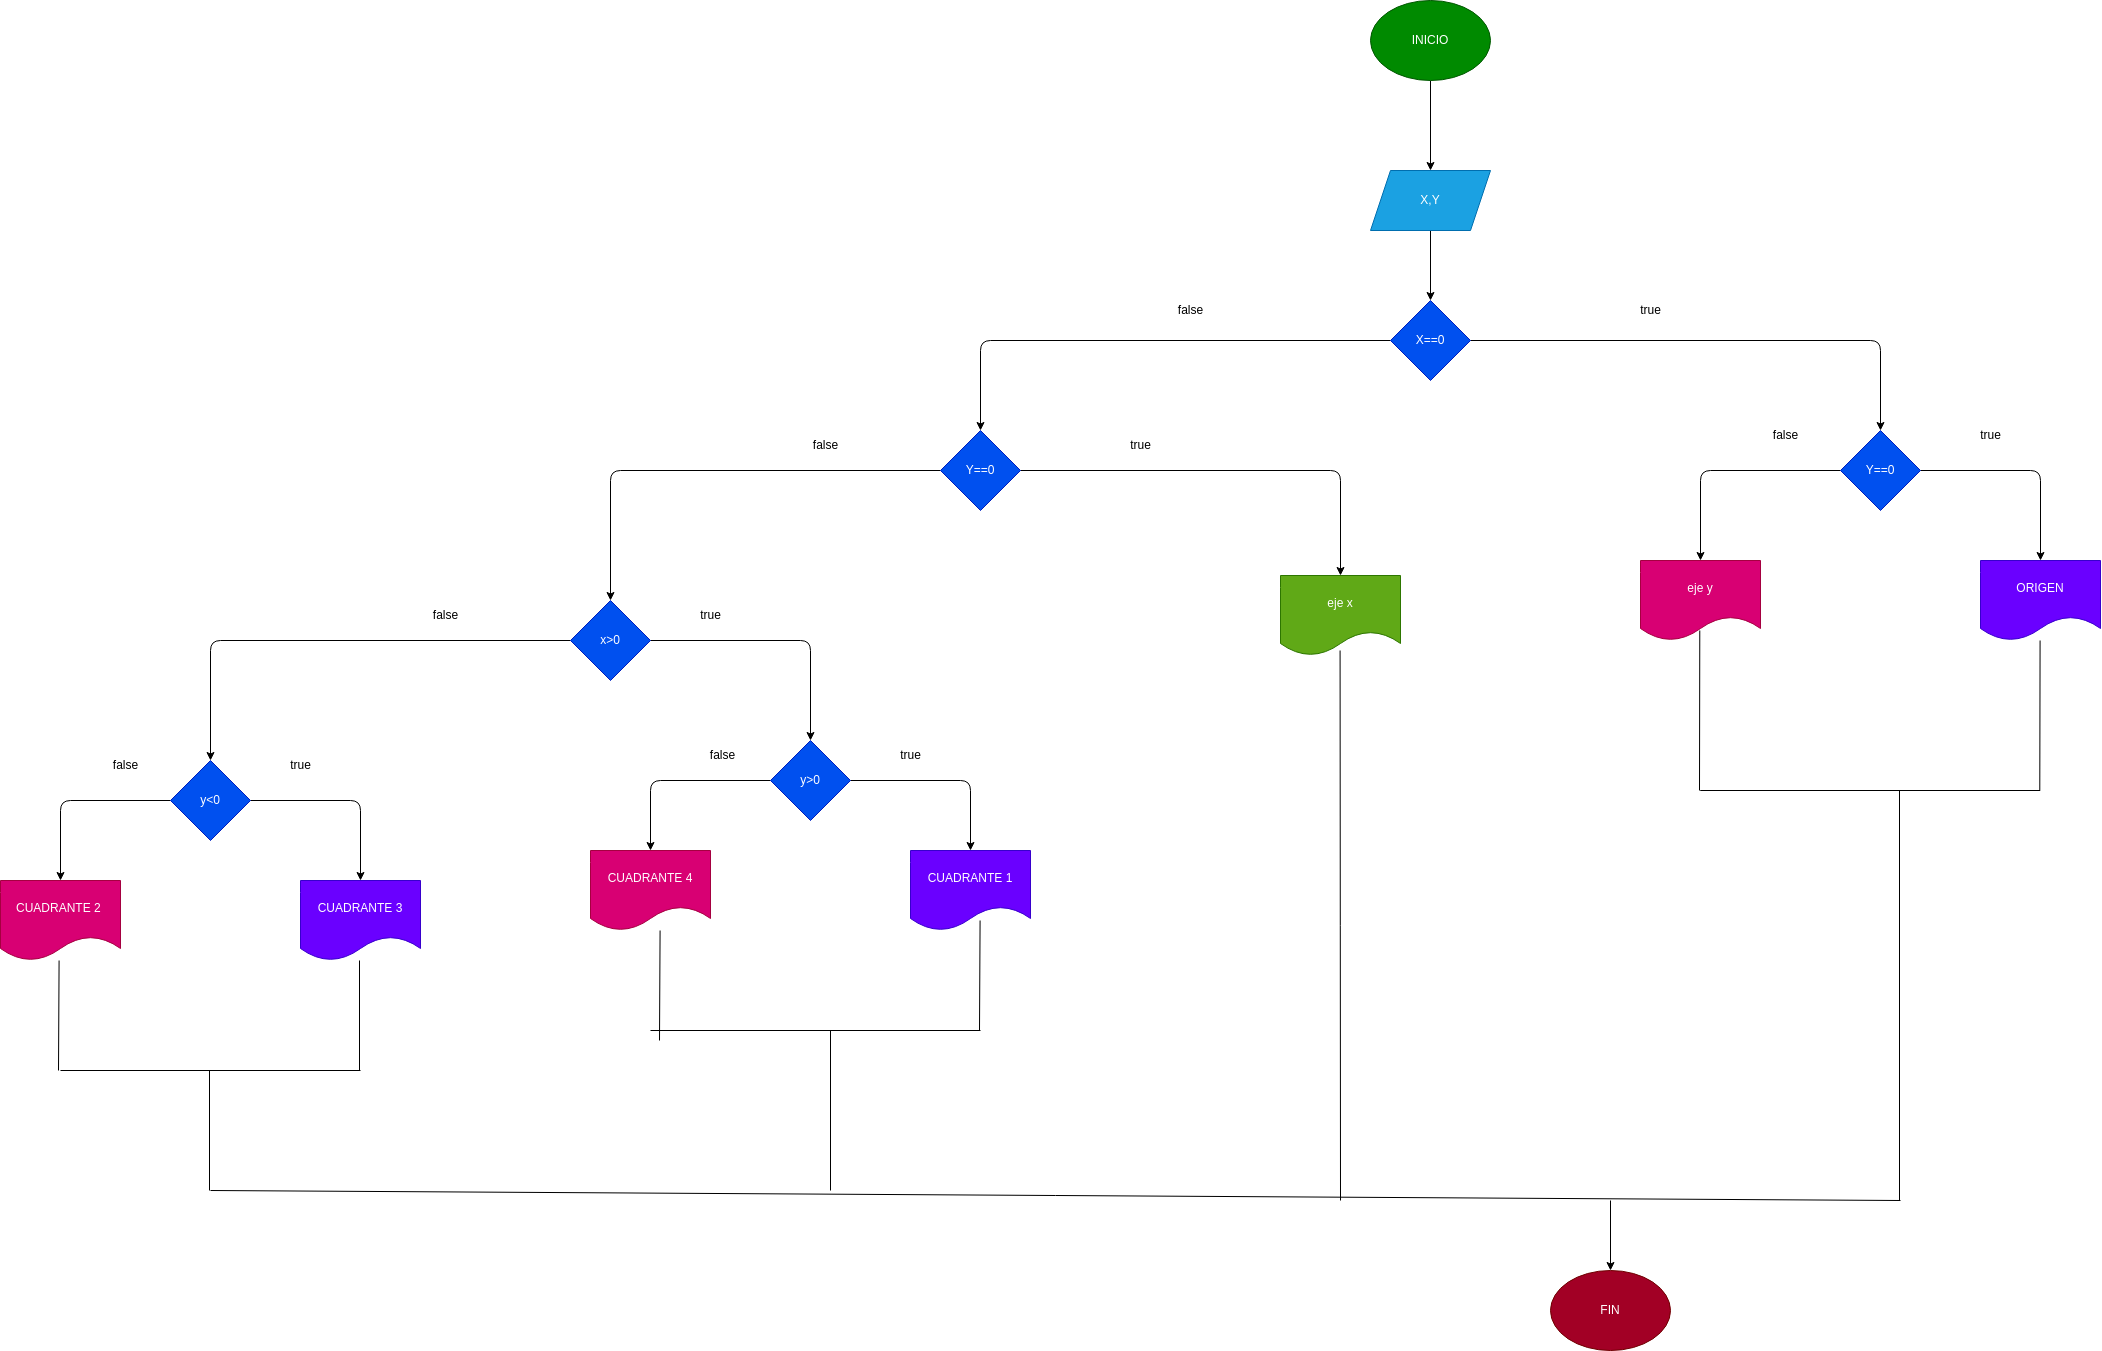

The diagram above was exported from draw.io. Its source (the exported page's mxGraphModel, read from the mxfile embedded in the PNG):
<mxGraphModel dx="2979" dy="1033" grid="1" gridSize="10" guides="1" tooltips="1" connect="1" arrows="1" fold="1" page="1" pageScale="1" pageWidth="827" pageHeight="1169" math="0" shadow="0">
  <root>
    <mxCell id="0" />
    <mxCell id="1" parent="0" />
    <mxCell id="4" value="" style="edgeStyle=none;html=1;" edge="1" parent="1" source="2" target="3">
      <mxGeometry relative="1" as="geometry" />
    </mxCell>
    <mxCell id="2" value="INICIO" style="ellipse;whiteSpace=wrap;html=1;fillColor=#008a00;fontColor=#ffffff;strokeColor=#005700;" vertex="1" parent="1">
      <mxGeometry x="210" y="10" width="120" height="80" as="geometry" />
    </mxCell>
    <mxCell id="6" value="" style="edgeStyle=none;html=1;" edge="1" parent="1" source="3" target="5">
      <mxGeometry relative="1" as="geometry" />
    </mxCell>
    <mxCell id="3" value="X,Y" style="shape=parallelogram;perimeter=parallelogramPerimeter;whiteSpace=wrap;html=1;fixedSize=1;fillColor=#1ba1e2;fontColor=#ffffff;strokeColor=#006EAF;" vertex="1" parent="1">
      <mxGeometry x="210" y="180" width="120" height="60" as="geometry" />
    </mxCell>
    <mxCell id="9" value="" style="edgeStyle=none;html=1;" edge="1" parent="1" source="5" target="8">
      <mxGeometry relative="1" as="geometry">
        <Array as="points">
          <mxPoint x="-180" y="350" />
        </Array>
      </mxGeometry>
    </mxCell>
    <mxCell id="12" value="" style="edgeStyle=none;html=1;" edge="1" parent="1" source="5" target="11">
      <mxGeometry relative="1" as="geometry">
        <Array as="points">
          <mxPoint x="720" y="350" />
        </Array>
      </mxGeometry>
    </mxCell>
    <mxCell id="5" value="X==0" style="rhombus;whiteSpace=wrap;html=1;fillColor=#0050ef;fontColor=#ffffff;strokeColor=#001DBC;" vertex="1" parent="1">
      <mxGeometry x="230" y="310" width="80" height="80" as="geometry" />
    </mxCell>
    <mxCell id="14" value="" style="edgeStyle=none;html=1;" edge="1" parent="1" source="8" target="13">
      <mxGeometry relative="1" as="geometry">
        <Array as="points">
          <mxPoint x="180" y="480" />
        </Array>
      </mxGeometry>
    </mxCell>
    <mxCell id="16" value="" style="edgeStyle=none;html=1;" edge="1" parent="1" source="8" target="15">
      <mxGeometry relative="1" as="geometry">
        <Array as="points">
          <mxPoint x="-550" y="480" />
        </Array>
      </mxGeometry>
    </mxCell>
    <mxCell id="8" value="Y==0" style="rhombus;whiteSpace=wrap;html=1;fillColor=#0050ef;fontColor=#ffffff;strokeColor=#001DBC;" vertex="1" parent="1">
      <mxGeometry x="-220" y="440" width="80" height="80" as="geometry" />
    </mxCell>
    <mxCell id="37" value="" style="edgeStyle=none;html=1;" edge="1" parent="1" source="11" target="36">
      <mxGeometry relative="1" as="geometry">
        <Array as="points">
          <mxPoint x="540" y="480" />
        </Array>
      </mxGeometry>
    </mxCell>
    <mxCell id="39" value="" style="edgeStyle=none;html=1;" edge="1" parent="1" source="11" target="38">
      <mxGeometry relative="1" as="geometry">
        <Array as="points">
          <mxPoint x="880" y="480" />
        </Array>
      </mxGeometry>
    </mxCell>
    <mxCell id="11" value="Y==0" style="rhombus;whiteSpace=wrap;html=1;fillColor=#0050ef;fontColor=#ffffff;strokeColor=#001DBC;" vertex="1" parent="1">
      <mxGeometry x="680" y="440" width="80" height="80" as="geometry" />
    </mxCell>
    <mxCell id="13" value="eje x" style="shape=document;whiteSpace=wrap;html=1;boundedLbl=1;fillColor=#60a917;fontColor=#ffffff;strokeColor=#2D7600;" vertex="1" parent="1">
      <mxGeometry x="120" y="585" width="120" height="80" as="geometry" />
    </mxCell>
    <mxCell id="20" value="" style="edgeStyle=none;html=1;" edge="1" parent="1" source="15">
      <mxGeometry relative="1" as="geometry">
        <mxPoint x="-350" y="750" as="targetPoint" />
        <Array as="points">
          <mxPoint x="-350" y="650" />
        </Array>
      </mxGeometry>
    </mxCell>
    <mxCell id="31" value="" style="edgeStyle=none;html=1;entryX=0.5;entryY=0;entryDx=0;entryDy=0;" edge="1" parent="1" source="15" target="30">
      <mxGeometry relative="1" as="geometry">
        <Array as="points">
          <mxPoint x="-950" y="650" />
        </Array>
      </mxGeometry>
    </mxCell>
    <mxCell id="15" value="x&amp;gt;0" style="rhombus;whiteSpace=wrap;html=1;fillColor=#0050ef;fontColor=#ffffff;strokeColor=#001DBC;" vertex="1" parent="1">
      <mxGeometry x="-590" y="610" width="80" height="80" as="geometry" />
    </mxCell>
    <mxCell id="27" value="" style="edgeStyle=none;html=1;" edge="1" parent="1" source="25" target="26">
      <mxGeometry relative="1" as="geometry">
        <Array as="points">
          <mxPoint x="-510" y="790" />
        </Array>
      </mxGeometry>
    </mxCell>
    <mxCell id="29" value="" style="edgeStyle=none;html=1;" edge="1" parent="1" source="25" target="28">
      <mxGeometry relative="1" as="geometry">
        <Array as="points">
          <mxPoint x="-190" y="790" />
        </Array>
      </mxGeometry>
    </mxCell>
    <mxCell id="25" value="y&amp;gt;0" style="rhombus;whiteSpace=wrap;html=1;fillColor=#0050ef;fontColor=#ffffff;strokeColor=#001DBC;" vertex="1" parent="1">
      <mxGeometry x="-390" y="750" width="80" height="80" as="geometry" />
    </mxCell>
    <mxCell id="26" value="CUADRANTE 4" style="shape=document;whiteSpace=wrap;html=1;boundedLbl=1;fillColor=#d80073;fontColor=#ffffff;strokeColor=#A50040;" vertex="1" parent="1">
      <mxGeometry x="-570" y="860" width="120" height="80" as="geometry" />
    </mxCell>
    <mxCell id="28" value="CUADRANTE 1" style="shape=document;whiteSpace=wrap;html=1;boundedLbl=1;fillColor=#6a00ff;fontColor=#ffffff;strokeColor=#3700CC;" vertex="1" parent="1">
      <mxGeometry x="-250" y="860" width="120" height="80" as="geometry" />
    </mxCell>
    <mxCell id="33" value="" style="edgeStyle=none;html=1;" edge="1" parent="1" source="30" target="32">
      <mxGeometry relative="1" as="geometry">
        <Array as="points">
          <mxPoint x="-1100" y="810" />
        </Array>
      </mxGeometry>
    </mxCell>
    <mxCell id="35" value="" style="edgeStyle=none;html=1;" edge="1" parent="1" source="30" target="34">
      <mxGeometry relative="1" as="geometry">
        <Array as="points">
          <mxPoint x="-800" y="810" />
        </Array>
      </mxGeometry>
    </mxCell>
    <mxCell id="30" value="y&amp;lt;0" style="rhombus;whiteSpace=wrap;html=1;fillColor=#0050ef;fontColor=#ffffff;strokeColor=#001DBC;" vertex="1" parent="1">
      <mxGeometry x="-990" y="770" width="80" height="80" as="geometry" />
    </mxCell>
    <mxCell id="32" value="CUADRANTE 2&amp;nbsp;" style="shape=document;whiteSpace=wrap;html=1;boundedLbl=1;fillColor=#d80073;fontColor=#ffffff;strokeColor=#A50040;" vertex="1" parent="1">
      <mxGeometry x="-1160" y="890" width="120" height="80" as="geometry" />
    </mxCell>
    <mxCell id="34" value="CUADRANTE 3" style="shape=document;whiteSpace=wrap;html=1;boundedLbl=1;fillColor=#6a00ff;fontColor=#ffffff;strokeColor=#3700CC;" vertex="1" parent="1">
      <mxGeometry x="-860" y="890" width="120" height="80" as="geometry" />
    </mxCell>
    <mxCell id="38" value="ORIGEN" style="shape=document;whiteSpace=wrap;html=1;boundedLbl=1;fillColor=#6a00ff;fontColor=#ffffff;strokeColor=#3700CC;" vertex="1" parent="1">
      <mxGeometry x="820" y="570" width="120" height="80" as="geometry" />
    </mxCell>
    <mxCell id="40" value="" style="endArrow=none;html=1;startArrow=none;" edge="1" parent="1" source="36">
      <mxGeometry width="50" height="50" relative="1" as="geometry">
        <mxPoint x="510" y="660" as="sourcePoint" />
        <mxPoint x="560" y="610" as="targetPoint" />
      </mxGeometry>
    </mxCell>
    <mxCell id="36" value="eje y" style="shape=document;whiteSpace=wrap;html=1;boundedLbl=1;fillColor=#d80073;fontColor=#ffffff;strokeColor=#A50040;" vertex="1" parent="1">
      <mxGeometry x="480" y="570" width="120" height="80" as="geometry" />
    </mxCell>
    <mxCell id="42" value="" style="endArrow=none;html=1;" edge="1" parent="1">
      <mxGeometry width="50" height="50" relative="1" as="geometry">
        <mxPoint x="539.29" y="640" as="sourcePoint" />
        <mxPoint x="539" y="800" as="targetPoint" />
      </mxGeometry>
    </mxCell>
    <mxCell id="43" value="" style="endArrow=none;html=1;" edge="1" parent="1">
      <mxGeometry width="50" height="50" relative="1" as="geometry">
        <mxPoint x="879.5799999999999" y="800" as="sourcePoint" />
        <mxPoint x="540" y="800" as="targetPoint" />
      </mxGeometry>
    </mxCell>
    <mxCell id="44" value="" style="endArrow=none;html=1;" edge="1" parent="1">
      <mxGeometry width="50" height="50" relative="1" as="geometry">
        <mxPoint x="879.5799999999999" y="650" as="sourcePoint" />
        <mxPoint x="879.29" y="800" as="targetPoint" />
      </mxGeometry>
    </mxCell>
    <mxCell id="45" value="" style="endArrow=none;html=1;" edge="1" parent="1">
      <mxGeometry width="50" height="50" relative="1" as="geometry">
        <mxPoint x="879.5799999999999" y="800" as="sourcePoint" />
        <mxPoint x="540" y="800" as="targetPoint" />
      </mxGeometry>
    </mxCell>
    <mxCell id="46" value="" style="endArrow=none;html=1;" edge="1" parent="1">
      <mxGeometry width="50" height="50" relative="1" as="geometry">
        <mxPoint x="-1101.42" y="970" as="sourcePoint" />
        <mxPoint x="-1102" y="1080" as="targetPoint" />
      </mxGeometry>
    </mxCell>
    <mxCell id="47" value="" style="endArrow=none;html=1;" edge="1" parent="1">
      <mxGeometry width="50" height="50" relative="1" as="geometry">
        <mxPoint x="740" y="1210" as="sourcePoint" />
        <mxPoint x="-950" y="1200" as="targetPoint" />
      </mxGeometry>
    </mxCell>
    <mxCell id="48" value="" style="endArrow=none;html=1;" edge="1" parent="1">
      <mxGeometry width="50" height="50" relative="1" as="geometry">
        <mxPoint x="739" y="800" as="sourcePoint" />
        <mxPoint x="739" y="1210" as="targetPoint" />
      </mxGeometry>
    </mxCell>
    <mxCell id="49" value="" style="endArrow=none;html=1;" edge="1" parent="1">
      <mxGeometry width="50" height="50" relative="1" as="geometry">
        <mxPoint x="-801" y="970" as="sourcePoint" />
        <mxPoint x="-801" y="1080" as="targetPoint" />
      </mxGeometry>
    </mxCell>
    <mxCell id="50" value="" style="endArrow=none;html=1;" edge="1" parent="1">
      <mxGeometry width="50" height="50" relative="1" as="geometry">
        <mxPoint x="-1100" y="1080" as="sourcePoint" />
        <mxPoint x="-800" y="1080" as="targetPoint" />
      </mxGeometry>
    </mxCell>
    <mxCell id="51" value="" style="endArrow=none;html=1;" edge="1" parent="1">
      <mxGeometry width="50" height="50" relative="1" as="geometry">
        <mxPoint x="-951" y="1080" as="sourcePoint" />
        <mxPoint x="-951" y="1200" as="targetPoint" />
      </mxGeometry>
    </mxCell>
    <mxCell id="52" value="" style="endArrow=none;html=1;" edge="1" parent="1">
      <mxGeometry width="50" height="50" relative="1" as="geometry">
        <mxPoint x="179.57999999999993" y="660" as="sourcePoint" />
        <mxPoint x="180" y="1210" as="targetPoint" />
      </mxGeometry>
    </mxCell>
    <mxCell id="53" value="" style="endArrow=none;html=1;" edge="1" parent="1">
      <mxGeometry width="50" height="50" relative="1" as="geometry">
        <mxPoint x="-180.42000000000007" y="930" as="sourcePoint" />
        <mxPoint x="-181" y="1040" as="targetPoint" />
      </mxGeometry>
    </mxCell>
    <mxCell id="54" value="" style="endArrow=none;html=1;" edge="1" parent="1">
      <mxGeometry width="50" height="50" relative="1" as="geometry">
        <mxPoint x="-510" y="1040" as="sourcePoint" />
        <mxPoint x="-180" y="1040" as="targetPoint" />
      </mxGeometry>
    </mxCell>
    <mxCell id="55" value="" style="endArrow=none;html=1;" edge="1" parent="1">
      <mxGeometry width="50" height="50" relative="1" as="geometry">
        <mxPoint x="-330" y="1040" as="sourcePoint" />
        <mxPoint x="-330" y="1200" as="targetPoint" />
      </mxGeometry>
    </mxCell>
    <mxCell id="56" value="" style="endArrow=none;html=1;" edge="1" parent="1">
      <mxGeometry width="50" height="50" relative="1" as="geometry">
        <mxPoint x="-500.4200000000001" y="940" as="sourcePoint" />
        <mxPoint x="-501" y="1050" as="targetPoint" />
      </mxGeometry>
    </mxCell>
    <mxCell id="57" value="" style="endArrow=classic;html=1;" edge="1" parent="1">
      <mxGeometry width="50" height="50" relative="1" as="geometry">
        <mxPoint x="450" y="1210" as="sourcePoint" />
        <mxPoint x="450" y="1280" as="targetPoint" />
      </mxGeometry>
    </mxCell>
    <mxCell id="58" value="FIN" style="ellipse;whiteSpace=wrap;html=1;fillColor=#a20025;fontColor=#ffffff;strokeColor=#6F0000;" vertex="1" parent="1">
      <mxGeometry x="390" y="1280" width="120" height="80" as="geometry" />
    </mxCell>
    <mxCell id="59" value="false" style="text;html=1;align=center;verticalAlign=middle;resizable=0;points=[];autosize=1;strokeColor=none;fillColor=none;" vertex="1" parent="1">
      <mxGeometry x="5" y="305" width="50" height="30" as="geometry" />
    </mxCell>
    <mxCell id="60" value="false" style="text;html=1;align=center;verticalAlign=middle;resizable=0;points=[];autosize=1;strokeColor=none;fillColor=none;" vertex="1" parent="1">
      <mxGeometry x="-360" y="440" width="50" height="30" as="geometry" />
    </mxCell>
    <mxCell id="61" value="false" style="text;html=1;align=center;verticalAlign=middle;resizable=0;points=[];autosize=1;strokeColor=none;fillColor=none;" vertex="1" parent="1">
      <mxGeometry x="-740" y="610" width="50" height="30" as="geometry" />
    </mxCell>
    <mxCell id="62" value="false" style="text;html=1;align=center;verticalAlign=middle;resizable=0;points=[];autosize=1;strokeColor=none;fillColor=none;" vertex="1" parent="1">
      <mxGeometry x="-1060" y="760" width="50" height="30" as="geometry" />
    </mxCell>
    <mxCell id="63" value="false" style="text;html=1;align=center;verticalAlign=middle;resizable=0;points=[];autosize=1;strokeColor=none;fillColor=none;" vertex="1" parent="1">
      <mxGeometry x="-463" y="750" width="50" height="30" as="geometry" />
    </mxCell>
    <mxCell id="64" value="false" style="text;html=1;align=center;verticalAlign=middle;resizable=0;points=[];autosize=1;strokeColor=none;fillColor=none;" vertex="1" parent="1">
      <mxGeometry x="600" y="430" width="50" height="30" as="geometry" />
    </mxCell>
    <mxCell id="65" value="true" style="text;html=1;align=center;verticalAlign=middle;resizable=0;points=[];autosize=1;strokeColor=none;fillColor=none;" vertex="1" parent="1">
      <mxGeometry x="470" y="305" width="40" height="30" as="geometry" />
    </mxCell>
    <mxCell id="67" value="true" style="text;html=1;align=center;verticalAlign=middle;resizable=0;points=[];autosize=1;strokeColor=none;fillColor=none;" vertex="1" parent="1">
      <mxGeometry x="810" y="430" width="40" height="30" as="geometry" />
    </mxCell>
    <mxCell id="68" value="true" style="text;html=1;align=center;verticalAlign=middle;resizable=0;points=[];autosize=1;strokeColor=none;fillColor=none;" vertex="1" parent="1">
      <mxGeometry x="-40" y="440" width="40" height="30" as="geometry" />
    </mxCell>
    <mxCell id="69" value="true" style="text;html=1;align=center;verticalAlign=middle;resizable=0;points=[];autosize=1;strokeColor=none;fillColor=none;" vertex="1" parent="1">
      <mxGeometry x="-270" y="750" width="40" height="30" as="geometry" />
    </mxCell>
    <mxCell id="70" value="true" style="text;html=1;align=center;verticalAlign=middle;resizable=0;points=[];autosize=1;strokeColor=none;fillColor=none;" vertex="1" parent="1">
      <mxGeometry x="-470" y="610" width="40" height="30" as="geometry" />
    </mxCell>
    <mxCell id="71" value="true" style="text;html=1;align=center;verticalAlign=middle;resizable=0;points=[];autosize=1;strokeColor=none;fillColor=none;" vertex="1" parent="1">
      <mxGeometry x="-880" y="760" width="40" height="30" as="geometry" />
    </mxCell>
  </root>
</mxGraphModel>